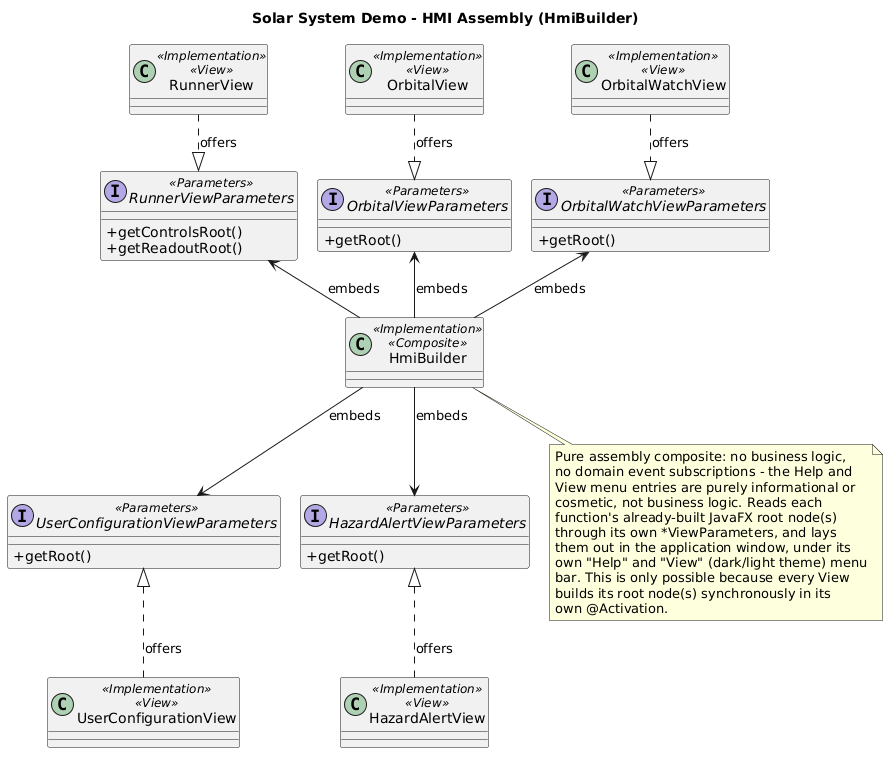

The diagram above was rendered by PlantUML. Its source (embedded in the PNG):
@startuml
title Solar System Demo - HMI Assembly (HmiBuilder)

skinparam classAttributeIconSize 0
skinparam nodesep 20
skinparam ranksep 40
top to bottom direction

class OrbitalView <<Implementation>> <<View>>
class RunnerView <<Implementation>> <<View>>
class OrbitalWatchView <<Implementation>> <<View>>
class HazardAlertView <<Implementation>> <<View>>
class UserConfigurationView <<Implementation>> <<View>>

interface OrbitalViewParameters <<Parameters>> {
  +getRoot()
}
interface RunnerViewParameters <<Parameters>> {
  +getControlsRoot()
  +getReadoutRoot()
}
interface OrbitalWatchViewParameters <<Parameters>> {
  +getRoot()
}
interface HazardAlertViewParameters <<Parameters>> {
  +getRoot()
}
interface UserConfigurationViewParameters <<Parameters>> {
  +getRoot()
}

class HmiBuilder <<Implementation>> <<Composite>>

OrbitalView ..|> OrbitalViewParameters : offers
RunnerView ..|> RunnerViewParameters : offers
OrbitalWatchView ..|> OrbitalWatchViewParameters : offers
HazardAlertView .u.|> HazardAlertViewParameters : offers
UserConfigurationView .u.|> UserConfigurationViewParameters : offers


HmiBuilder -u-> OrbitalViewParameters : embeds
HmiBuilder -u-> RunnerViewParameters : embeds
HmiBuilder -u-> OrbitalWatchViewParameters : embeds
HmiBuilder --> HazardAlertViewParameters : embeds
HmiBuilder --> UserConfigurationViewParameters : embeds

note bottom of HmiBuilder
  Pure assembly composite: no business logic,
  no domain event subscriptions - the Help and
  View menu entries are purely informational or
  cosmetic, not business logic. Reads each
  function's already-built JavaFX root node(s)
  through its own *ViewParameters, and lays
  them out in the application window, under its
  own "Help" and "View" (dark/light theme) menu
  bar. This is only possible because every View
  builds its root node(s) synchronously in its
  own @Activation.
end note

@enduml